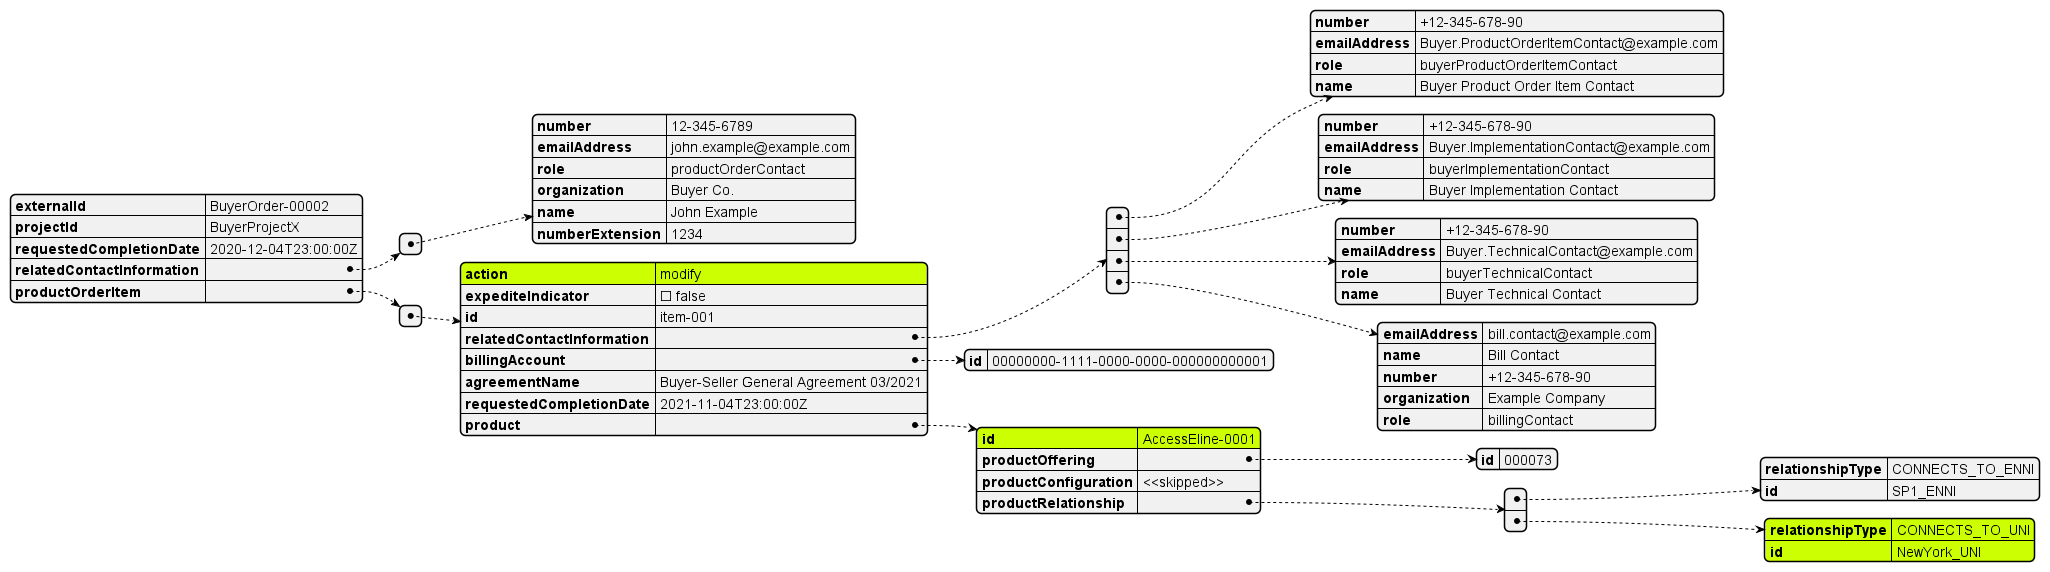

The diagram above was rendered by PlantUML. Its source (embedded in the PNG):
@startjson
#highlight "productOrderItem" / "0"/ "action"
#highlight "productOrderItem" / "0"/ "product" / "id"
#highlight "productOrderItem" / "0"/ "product" / "productRelationship" / "1" / "relationshipType"
#highlight "productOrderItem" / "0"/ "product" / "productRelationship" / "1" / "id"


{
  "externalId": "BuyerOrder-00002",
  "projectId": "BuyerProjectX",
  "requestedCompletionDate": "2020-12-04T23:00:00Z",
  "relatedContactInformation": [
    {
      "number": "12-345-6789",
      "emailAddress": "john.example@example.com",
      "role": "productOrderContact",
      "organization": "Buyer Co.",
      "name": "John Example",
      "numberExtension": "1234"
    }
  ],
  "productOrderItem": [
    {
      "action": "modify",
      "expediteIndicator": false,
      "id": "item-001",
      "relatedContactInformation": [
        {
          "number": "+12-345-678-90",
          "emailAddress": "Buyer.ProductOrderItemContact@example.com",
          "role": "buyerProductOrderItemContact",
          "name": "Buyer Product Order Item Contact"
        },
        {
          "number": "+12-345-678-90",
          "emailAddress": "Buyer.ImplementationContact@example.com",
          "role": "buyerImplementationContact",
          "name": "Buyer Implementation Contact"
        },
        {
          "number": "+12-345-678-90",
          "emailAddress": "Buyer.TechnicalContact@example.com",
          "role": "buyerTechnicalContact",
          "name": "Buyer Technical Contact "
        },
        {
          "emailAddress": "bill.contact@example.com",
          "name": "Bill Contact",
          "number": "+12-345-678-90",
          "organization": "Example Company",
          "role": "billingContact"
        }
      ],
      "billingAccount": {
        "id": "00000000-1111-0000-0000-000000000001"
      },
      "agreementName": "Buyer-Seller General Agreement 03/2021",
      "requestedCompletionDate": "2021-11-04T23:00:00Z",
      "product": {
        "id": "AccessEline-0001",
        "productOffering": {
          "id": "000073"
        },
        "productConfiguration": "<<skipped>>",
        "productRelationship": [
          {
            "relationshipType": "CONNECTS_TO_ENNI",
            "id": "SP1_ENNI"
          },
          {
            "relationshipType": "CONNECTS_TO_UNI",
            "id": "NewYork_UNI"
          }
        ]
      }
    }
  ]
}
@endjson